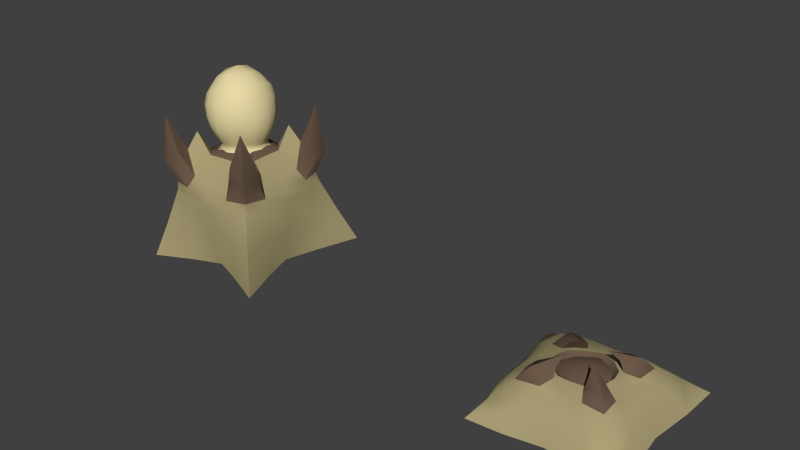 # Source: Murkplode.blend  (saved by Blender 2.76.0; exported with 4.5.12 LTS)
import bpy
from mathutils import Matrix  # noqa: F401  (used for matrix-valued properties, if any)

bpy.ops.wm.read_factory_settings(use_empty=True)
scene = bpy.context.scene
scene.name = 'Scene'

# ---- collections
col_collection_1 = bpy.data.collections.new('Collection 1'); scene.collection.children.link(col_collection_1)

# ---- materials (node trees are filled in below, after node groups)
mat_murkplode_base = bpy.data.materials.new('Murkplode Base')
mat_murkplode_base.alpha_threshold = 0.0
mat_murkplode_base.use_transparent_shadow = False
mat_murkplode_base.diffuse_color = (0.42, 0.3578, 0.1863, 1.0)
mat_murkplode_base.roughness = 0.5
mat_murkplode_base.line_color = (0.0, 0.0, 0.0, 1.0)
mat_murkplode_hull = bpy.data.materials.new('Murkplode Hull')
mat_murkplode_hull.alpha_threshold = 0.0
mat_murkplode_hull.use_transparent_shadow = False
mat_murkplode_hull.diffuse_color = (0.8, 0.6944, 0.3776, 1.0)
mat_murkplode_hull.roughness = 0.5
mat_murkplode_hull.line_color = (0.0, 0.0, 0.0, 1.0)
mat_murkplode_ring = bpy.data.materials.new('Murkplode Ring')
mat_murkplode_ring.alpha_threshold = 0.0
mat_murkplode_ring.use_transparent_shadow = False
mat_murkplode_ring.diffuse_color = (0.1523, 0.1004, 0.06858, 1.0)
mat_murkplode_ring.roughness = 0.5
mat_murkplode_ring.line_color = (0.0, 0.0, 0.0, 1.0)

# ---- node groups
ng_auto_smooth = bpy.data.node_groups.new('Auto Smooth', 'GeometryNodeTree')
_s = ng_auto_smooth.interface.new_socket(name='Geometry', in_out='OUTPUT', socket_type='NodeSocketGeometry')
_s = ng_auto_smooth.interface.new_socket(name='Geometry', in_out='INPUT', socket_type='NodeSocketGeometry')
_s = ng_auto_smooth.interface.new_socket(name='Angle', in_out='INPUT', socket_type='NodeSocketFloat')
_s.subtype = 'ANGLE'
_s.min_value = 0.0
_s.max_value = 3.142
ng_auto_smooth.is_modifier = True
_N = ng_auto_smooth.nodes; _L = ng_auto_smooth.links
n0 = _N.new('NodeGroupOutput'); n0.name = 'Group Output'; n0.location = (480, -100)
n1 = _N.new('NodeGroupInput'); n1.name = 'Group Input'; n1.location = (-420, -300)
n2 = _N.new('NodeGroupInput'); n2.name = 'Group Input.001'; n2.location = (-60, -100)
n3 = _N.new('GeometryNodeSetShadeSmooth'); n3.name = 'Set Shade Smooth'; n3.location = (120, -100)
n3.domain = 'EDGE'
n4 = _N.new('GeometryNodeSetShadeSmooth'); n4.name = 'Set Shade Smooth.001'; n4.location = (300, -100)
n5 = _N.new('GeometryNodeInputMeshEdgeAngle'); n5.name = 'Edge Angle'; n5.location = (-420, -220)
n6 = _N.new('GeometryNodeInputEdgeSmooth'); n6.name = 'Is Edge Smooth'; n6.location = (-60, -160)
n7 = _N.new('GeometryNodeInputShadeSmooth'); n7.name = 'Is Face Smooth'; n7.location = (-240, -340)
n8 = _N.new('FunctionNodeBooleanMath'); n8.name = 'Boolean Math'; n8.location = (-60, -220)
n9 = _N.new('FunctionNodeCompare'); n9.name = 'Compare'; n9.location = (-240, -180)
n9.operation = 'LESS_EQUAL'
_L.new(n5.outputs[0], n9.inputs[0])
_L.new(n4.outputs[0], n0.inputs[0])
_L.new(n1.outputs[1], n9.inputs[1])
_L.new(n9.outputs[0], n8.inputs[0])
_L.new(n7.outputs[0], n8.inputs[1])
_L.new(n2.outputs[0], n3.inputs[0])
_L.new(n6.outputs[0], n3.inputs[1])
_L.new(n3.outputs[0], n4.inputs[0])
_L.new(n8.outputs[0], n3.inputs[2])
n0.is_active_output = True

# ---- material node trees

# ---- world
world_world = bpy.data.worlds.new('World'); scene.world = world_world
world_world.color = (0.05088, 0.05088, 0.05088)
world_world.use_sun_shadow = False
world_world.sun_shadow_jitter_overblur = 0.0
world_world.cycles.sampling_method = 'MANUAL'
world_world.cycles.sample_map_resolution = 256

# ---- meshes
me_cube_001 = bpy.data.meshes.new('Cube.001')
me_cube_001.from_pydata([(0.4098, 0.486, 0.08561), (0.4199, -0.4297, 0.0882), (-0.4189, -0.4552, 0.08734), (-0.5071, 0.4407, 0.07802), (0.1516, 0.1792, 0.2326), (0.1596, -0.1709, 0.2379), (-0.4151, 0.363, 0.1561), (-0.3551, -0.3646, 0.1622), (0.335, -0.3446, 0.1725), (0.3319, 0.3841, 0.1681), (-0.03664, 0.4818, 0.09837), (0.007996, -0.4393, 0.1056), (-0.01526, -0.1974, 0.2507), (-0.02246, 0.2055, 0.2434), (-0.02924, 0.388, 0.1735), (-0.003597, -0.3568, 0.1832), (0.3368, 0.00963, 0.181), (-0.403, -0.0006457, 0.1682), (-0.2364, 0.002184, 0.2481), (0.1824, 0.00492, 0.2497), (-0.01424, 0.01354, -0.08288), (0.487, 0.01845, -0.05916), (-0.4774, -0.005524, 0.09241), (0.4224, 0.01673, 0.102), (0.0814, -0.1744, 0.2442), (0.07636, 0.1842, 0.2366), (0.1784, 0.4206, 0.1685), (0.1864, -0.3769, 0.1769), (0.2219, 0.5166, 0.09536), (0.2417, -0.4586, 0.0994), (-0.3059, 0.4857, 0.09015), (-0.2267, -0.4708, 0.09881), (-0.1136, -0.1767, 0.2393), (-0.1217, 0.1787, 0.2326), (-0.2458, 0.4025, 0.1641), (-0.1935, -0.3859, 0.1751), (-0.5325, -0.01103, -0.06656), (0.4422, 0.2828, 0.09544), (0.02252, -0.4986, -0.05313), (-0.4712, -0.2637, 0.08935), (0.1595, 0.1015, 0.2387), (0.3614, 0.2171, 0.1713), (-0.03584, 0.5486, -0.05992), (0.5492, -0.5628, -0.04605), (-0.5071, -0.5852, -0.03991), (-0.6521, 0.5555, -0.04686), (0.5408, 0.6462, -0.0459), (-0.4451, 0.2052, 0.16), (-0.2151, 0.1009, 0.2347), (-0.5262, 0.2487, 0.08613), (-0.4052, -0.2076, 0.165), (-0.2084, -0.09714, 0.2392), (0.3637, -0.1914, 0.1747), (0.1621, -0.0916, 0.2436), (0.4461, -0.241, 0.09649), (-0.2572, -0.552, -0.05143), (-0.5322, -0.3287, -0.06169), (-0.613, 0.2997, -0.06367), (-0.3728, 0.5599, -0.05814), (0.2852, 0.6215, -0.05442), (0.5263, 0.358, -0.05633), (0.5308, -0.3056, -0.05713), (0.3064, -0.5418, -0.0525), (-0.2034, 0.1717, 0.2263), (-0.1952, -0.1789, 0.231), (-0.0123, -0.2246, 0.2391), (-0.02144, 0.234, 0.2329), (-0.2748, 0.002177, 0.2227), (0.2074, 0.005013, 0.2398), (0.09076, -0.2084, 0.2424), (0.08706, 0.2241, 0.2355), (-0.1165, -0.2109, 0.235), (-0.1311, 0.2143, 0.2279), (0.1899, 0.1093, 0.2383), (-0.2635, 0.1135, 0.2241), (0.1956, -0.1002, 0.2409), (-0.2549, -0.1128, 0.2266), (0.2817, -0.1439, 0.2098), (-0.3667, 0.1637, 0.1897), (0.2761, 0.1588, 0.207), (-0.157, -0.3019, 0.2062), (0.1366, -0.2933, 0.2131), (0.271, 0.006895, 0.2112), (-0.3517, 0.002058, 0.1949), (-0.009638, -0.2909, 0.2118), (-0.1861, 0.311, 0.1947), (0.1333, 0.3238, 0.2017), (-0.02442, 0.3115, 0.2025), (-0.3265, -0.3219, 0.1947), (0.2879, 0.3254, 0.2017), (0.2911, -0.2986, 0.2057), (-0.3646, 0.3202, 0.1887), (-0.3437, -0.1617, 0.1958), (-0.1458, -0.1211, 0.2115), (-0.202, 0.001186, 0.2199), (-0.1523, 0.1238, 0.2066), (-0.01963, -0.1724, 0.2246), (-0.02653, 0.1843, 0.2189), (0.1598, 0.004318, 0.2221), (0.1048, -0.1191, 0.214), (0.1024, 0.1288, 0.2085), (-0.1218, 0.09334, 0.3505), (0.07915, -0.09629, 0.3643), (0.07616, 0.09636, 0.3585), (-0.1145, -0.1004, 0.3553), (0.09781, -0.167, 0.3147), (0.0941, 0.1742, 0.3098), (-0.1259, -0.1702, 0.3076), (-0.14, 0.168, 0.3017), (0.1478, 0.1151, 0.3096), (-0.2005, 0.1119, 0.3034), (0.1526, -0.1112, 0.3144), (-0.1939, -0.1186, 0.3063), (0.225, -0.1612, 0.2911), (-0.2801, 0.1641, 0.2758), (0.2171, 0.1674, 0.2871), (-0.1695, -0.2386, 0.2837), (0.1505, -0.2381, 0.2916), (-0.1901, 0.2333, 0.2778), (0.1463, 0.252, 0.2865), (-0.2556, -0.2544, 0.2854), (0.2257, 0.2526, 0.2915), (0.231, -0.2435, 0.2962), (-0.2776, 0.2368, 0.2813), (-0.2665, -0.1733, 0.2792), (-0.1135, 0.003042, 0.2512), (-0.09706, 0.07342, 0.247), (-0.09249, -0.06654, 0.2488), (-0.02108, -0.08441, 0.2525), (-0.02457, 0.0959, 0.2502), (0.0495, -0.06515, 0.2491), (0.04822, 0.07515, 0.2473), (0.06918, 0.004604, 0.2515), (-0.0228, 0.005838, 0.2635)], [], [(29, 11, 38, 62), (34, 30, 3, 6), (49, 47, 6, 3), (54, 52, 8, 1), (85, 34, 6, 91), (31, 35, 7, 2), (39, 22, 36, 56), (26, 28, 10, 14), (69, 24, 12, 65), (86, 26, 14, 87), (29, 27, 15, 11), (59, 46, 20), (73, 40, 19, 68), (39, 50, 17, 22), (37, 23, 21, 60), (37, 41, 16, 23), (76, 51, 18, 67), (9, 0, 28, 26), (89, 9, 26, 86), (1, 8, 27, 29), (14, 10, 30, 34), (65, 12, 32, 71), (87, 14, 34, 85), (11, 15, 35, 31), (45, 20, 57), (67, 18, 48, 74), (30, 10, 42, 58), (68, 19, 53, 75), (0, 9, 41, 37), (61, 43, 20), (22, 17, 47, 49), (23, 16, 52, 54), (2, 7, 50, 39), (44, 20, 55), (54, 1, 43, 61), (31, 2, 44, 55), (49, 3, 45, 57), (28, 0, 46, 59), (62, 38, 20), (60, 21, 20), (42, 20, 58), (36, 20, 56), (11, 31, 55, 38), (20, 38, 55), (20, 44, 56), (2, 39, 56, 44), (20, 36, 57), (22, 49, 57, 36), (20, 45, 58), (3, 30, 58, 45), (10, 28, 59, 42), (42, 59, 20), (46, 60, 20), (0, 37, 60, 46), (23, 54, 61, 21), (21, 61, 20), (1, 29, 62, 43), (43, 62, 20), (120, 124, 92, 88), (85, 91, 123, 118), (64, 76, 112, 104), (81, 69, 65, 84), (25, 70, 66, 13), (79, 73, 68, 82), (92, 76, 67, 83), (116, 120, 88, 80), (84, 65, 71, 80), (13, 66, 72, 33), (83, 67, 74, 78), (82, 68, 75, 77), (86, 70, 106, 119), (70, 86, 87, 66), (47, 78, 91, 6), (50, 92, 83, 17), (15, 84, 80, 35), (16, 82, 77, 52), (35, 80, 88, 7), (9, 89, 79, 41), (125, 128, 133), (66, 87, 85, 72), (8, 90, 81, 27), (27, 81, 84, 15), (17, 83, 78, 47), (78, 74, 110, 114), (52, 77, 90, 8), (7, 88, 92, 50), (41, 79, 82, 16), (132, 131, 129), (32, 93, 51), (94, 95, 48, 18), (93, 94, 18, 51), (95, 97, 13, 33), (12, 96, 93, 32), (97, 100, 25, 13), (24, 99, 96, 12), (53, 19, 98, 99), (40, 4, 25), (5, 53, 24), (19, 40, 100, 98), (100, 40, 25), (53, 99, 24), (128, 130, 132), (48, 95, 33), (113, 111, 102, 122), (116, 107, 104, 120), (114, 110, 101, 123), (122, 102, 105, 117), (121, 103, 109, 115), (120, 104, 112, 124), (108, 118, 123, 101), (103, 121, 119, 106), (125, 127, 128), (113, 122, 90, 77), (77, 75, 111, 113), (89, 86, 119, 121), (124, 112, 76, 92), (71, 64, 104, 107), (118, 108, 72, 85), (114, 123, 91, 78), (115, 109, 73, 79), (74, 63, 101, 110), (117, 105, 69, 81), (122, 117, 81, 90), (80, 71, 107, 116), (129, 126, 125), (121, 115, 79, 89), (108, 101, 63, 72), (95, 94, 125, 126), (128, 132, 133), (98, 100, 131, 132), (100, 97, 129, 131), (97, 95, 126, 129), (94, 93, 127, 125), (99, 98, 132, 130), (96, 99, 130, 128), (93, 96, 128, 127), (75, 53, 5), (71, 32, 64), (74, 48, 63), (5, 24, 69), (4, 40, 73), (64, 51, 76), (33, 72, 63), (4, 70, 25), (103, 106, 70, 4), (4, 73, 109, 103), (63, 48, 33), (64, 32, 51), (75, 5, 102, 111), (5, 69, 105, 102), (132, 129, 133), (129, 125, 133)])
me_cube_001.polygons.foreach_set('use_smooth', [True] * 152)
me_cube_001.polygons.foreach_set('material_index', [0, 0, 0, 0, 0, 0, 0, 0, 0, 0, 0, 0, 0, 0, 0, 0, 0, 0, 0, 0, 0, 0, 0, 0, 0, 0, 0, 0, 0, 0, 0, 0, 0, 0, 0, 0, 0, 0, 0, 0, 0, 0, 0, 0, 0, 0, 0, 0, 0, 0, 0, 0, 0, 0, 0, 0, 0, 0, 2, 2, 2, 0, 0, 0, 0, 2, 0, 0, 0, 0, 2, 0, 0, 0, 0, 0, 0, 0, 2, 0, 0, 0, 0, 2, 0, 0, 0, 2, 2, 2, 2, 2, 2, 2, 2, 2, 0, 0, 2, 2, 2, 2, 2, 2, 2, 2, 2, 2, 2, 2, 2, 2, 2, 2, 2, 2, 2, 2, 2, 2, 2, 2, 2, 2, 2, 2, 2, 2, 2, 2, 2, 2, 2, 2, 2, 2, 0, 0, 0, 0, 0, 0, 0, 0, 2, 2, 0, 0, 2, 2, 2, 2])
_uv = me_cube_001.uv_layers.new(name='UVMap')
_uv.uv.foreach_set('vector', [0.3697, 0.06774, 0.2768, 0.07173, 0.2821, 0.001166, 0.4033, 0.0001944, 0.1859, 0.4104, 0.1603, 0.4518, 0.08008, 0.4333, 0.1225, 0.3957, 0.06832, 0.357, 0.1091, 0.3372, 0.1225, 0.3957, 0.08008, 0.4333, 0.4566, 0.1549, 0.415, 0.1779, 0.4011, 0.1219, 0.4408, 0.08047, 0.209, 0.3739, 0.1859, 0.4104, 0.1225, 0.3957, 0.143, 0.3774, 0.1829, 0.06764, 0.1999, 0.1098, 0.1399, 0.1203, 0.1076, 0.07963, 0.08487, 0.1543, 0.07885, 0.2556, 0.009572, 0.2504, 0.02342, 0.1185, 0.3497, 0.4138, 0.3701, 0.4591, 0.2667, 0.4528, 0.2693, 0.4049, 0.3096, 0.1771, 0.3064, 0.1897, 0.2706, 0.1827, 0.2715, 0.1718, 0.3307, 0.3757, 0.3497, 0.4138, 0.2693, 0.4049, 0.2706, 0.3733, 0.3697, 0.06774, 0.346, 0.1096, 0.2732, 0.1171, 0.2768, 0.07173, 0.4715, 0.8992, 0.4737, 0.9998, 0.2427, 0.7642, 0.3491, 0.2934, 0.3377, 0.2908, 0.3451, 0.2546, 0.3549, 0.2545, 0.08487, 0.1543, 0.1214, 0.1785, 0.1211, 0.2577, 0.07885, 0.2556, 0.4599, 0.3624, 0.4554, 0.257, 0.5272, 0.2564, 0.5275, 0.3993, 0.4599, 0.3624, 0.4184, 0.335, 0.409, 0.2552, 0.4554, 0.257, 0.1817, 0.215, 0.1999, 0.2208, 0.1909, 0.2574, 0.1741, 0.258, 0.4067, 0.3973, 0.4453, 0.4435, 0.3701, 0.4591, 0.3497, 0.4138, 0.3878, 0.3741, 0.4067, 0.3973, 0.3497, 0.4138, 0.3307, 0.3757, 0.4408, 0.08047, 0.4011, 0.1219, 0.346, 0.1096, 0.3697, 0.06774, 0.2693, 0.4049, 0.2667, 0.4528, 0.1603, 0.4518, 0.1859, 0.4104, 0.2715, 0.1718, 0.2706, 0.1827, 0.2342, 0.1905, 0.2328, 0.1776, 0.2706, 0.3733, 0.2693, 0.4049, 0.1859, 0.4104, 0.209, 0.3739, 0.2768, 0.07173, 0.2732, 0.1171, 0.1999, 0.1098, 0.1829, 0.06764, 0.4737, 0.5311, 0.2427, 0.7642, 0.3724, 0.5388, 0.1741, 0.258, 0.1909, 0.2574, 0.1981, 0.2935, 0.1799, 0.299, 0.1603, 0.4518, 0.2667, 0.4528, 0.2655, 0.524, 0.1251, 0.5153, 0.3549, 0.2545, 0.3451, 0.2546, 0.3371, 0.2193, 0.3494, 0.2158, 0.4453, 0.4435, 0.4067, 0.3973, 0.4184, 0.335, 0.4599, 0.3624, 0.1022, 0.968, 0.001101, 0.9678, 0.2427, 0.7642, 0.07885, 0.2556, 0.1211, 0.2577, 0.1091, 0.3372, 0.06832, 0.357, 0.4554, 0.257, 0.409, 0.2552, 0.415, 0.1779, 0.4566, 0.1549, 0.1076, 0.07963, 0.1399, 0.1203, 0.1214, 0.1785, 0.08487, 0.1543, 0.02329, 0.5535, 0.2427, 0.7642, 0.0289, 0.6522, 0.4566, 0.1549, 0.4408, 0.08047, 0.5064, 0.01131, 0.524, 0.1194, 0.1829, 0.06764, 0.1076, 0.07963, 0.05613, 0.01446, 0.1617, 0.0001934, 0.06832, 0.357, 0.08008, 0.4333, 0.009322, 0.493, 0.0001934, 0.384, 0.3701, 0.4591, 0.4453, 0.4435, 0.5123, 0.5208, 0.4037, 0.5307, 0.01584, 0.8726, 0.0413, 0.763, 0.2427, 0.7642, 0.3615, 0.9856, 0.23, 0.9603, 0.2427, 0.7642, 0.4526, 0.7717, 0.2427, 0.7642, 0.467, 0.6404, 0.2487, 0.561, 0.2427, 0.7642, 0.1246, 0.5515, 0.2768, 0.07173, 0.1829, 0.06764, 0.1617, 0.0001934, 0.2821, 0.001166, 0.2427, 0.7642, 0.0413, 0.763, 0.0289, 0.6522, 0.2427, 0.7642, 0.02329, 0.5535, 0.1246, 0.5515, 0.1076, 0.07963, 0.08487, 0.1543, 0.02342, 0.1185, 0.05613, 0.01446, 0.2427, 0.7642, 0.2487, 0.561, 0.3724, 0.5388, 0.07885, 0.2556, 0.06832, 0.357, 0.0001934, 0.384, 0.009572, 0.2504, 0.2427, 0.7642, 0.4737, 0.5311, 0.467, 0.6404, 0.08008, 0.4333, 0.1603, 0.4518, 0.1251, 0.5153, 0.009322, 0.493, 0.2667, 0.4528, 0.3701, 0.4591, 0.4037, 0.5307, 0.2655, 0.524, 0.4526, 0.7717, 0.4715, 0.8992, 0.2427, 0.7642, 0.4737, 0.9998, 0.3615, 0.9856, 0.2427, 0.7642, 0.4453, 0.4435, 0.4599, 0.3624, 0.5275, 0.3993, 0.5123, 0.5208, 0.4554, 0.257, 0.4566, 0.1549, 0.524, 0.1194, 0.5272, 0.2564, 0.23, 0.9603, 0.1022, 0.968, 0.2427, 0.7642, 0.4408, 0.08047, 0.3697, 0.06774, 0.4033, 0.0001944, 0.5064, 0.01131, 0.0001934, 0.9668, 0.01584, 0.8726, 0.2427, 0.7642, 0.5842, 0.2186, 0.5581, 0.2329, 0.5279, 0.1993, 0.5859, 0.1677, 0.5177, 0.6389, 0.4741, 0.5811, 0.5325, 0.5846, 0.5524, 0.6102, 0.6801, 0.6441, 0.676, 0.6772, 0.6445, 0.6504, 0.6195, 0.619, 0.3268, 0.1438, 0.3096, 0.1771, 0.2715, 0.1718, 0.2717, 0.1447, 0.3074, 0.3223, 0.3118, 0.3371, 0.2713, 0.3417, 0.2707, 0.3304, 0.3834, 0.3125, 0.3491, 0.2934, 0.3549, 0.2545, 0.3812, 0.2547, 0.1469, 0.1965, 0.1817, 0.215, 0.1741, 0.258, 0.1434, 0.2584, 0.6056, 0.2422, 0.5842, 0.2186, 0.5859, 0.1677, 0.6358, 0.2157, 0.2717, 0.1447, 0.2715, 0.1718, 0.2328, 0.1776, 0.2158, 0.1428, 0.2707, 0.3304, 0.2713, 0.3417, 0.23, 0.3356, 0.2333, 0.322, 0.1434, 0.2584, 0.1741, 0.258, 0.1799, 0.299, 0.14, 0.3198, 0.3812, 0.2547, 0.3549, 0.2545, 0.3494, 0.2158, 0.3825, 0.1978, 0.6286, 0.4103, 0.5806, 0.4059, 0.5603, 0.3737, 0.5983, 0.3782, 0.3118, 0.3371, 0.3307, 0.3757, 0.2706, 0.3733, 0.2713, 0.3417, 0.1091, 0.3372, 0.14, 0.3198, 0.143, 0.3774, 0.1225, 0.3957, 0.1214, 0.1785, 0.1469, 0.1965, 0.1434, 0.2584, 0.1211, 0.2577, 0.2732, 0.1171, 0.2717, 0.1447, 0.2158, 0.1428, 0.1999, 0.1098, 0.409, 0.2552, 0.3812, 0.2547, 0.3825, 0.1978, 0.415, 0.1779, 0.1999, 0.1098, 0.2158, 0.1428, 0.1536, 0.1382, 0.1399, 0.1203, 0.4067, 0.3973, 0.3878, 0.3741, 0.3834, 0.3125, 0.4184, 0.335, 0.5895, 0.06059, 0.6375, 0.06173, 0.6131, 0.08533, 0.2713, 0.3417, 0.2706, 0.3733, 0.209, 0.3739, 0.23, 0.3356, 0.4011, 0.1219, 0.3832, 0.1412, 0.3268, 0.1438, 0.346, 0.1096, 0.346, 0.1096, 0.3268, 0.1438, 0.2717, 0.1447, 0.2732, 0.1171, 0.1211, 0.2577, 0.1434, 0.2584, 0.14, 0.3198, 0.1091, 0.3372, 0.5139, 0.5311, 0.5623, 0.5374, 0.5875, 0.5703, 0.5492, 0.5634, 0.415, 0.1779, 0.3825, 0.1978, 0.3832, 0.1412, 0.4011, 0.1219, 0.1399, 0.1203, 0.1536, 0.1382, 0.1469, 0.1965, 0.1214, 0.1785, 0.4184, 0.335, 0.3834, 0.3125, 0.3812, 0.2547, 0.409, 0.2552, 0.6377, 0.1095, 0.6135, 0.1227, 0.5887, 0.1089, 0.639, 0.004923, 0.6137, 0.01566, 0.5897, 0.0001934, 0.563, 0.03354, 0.5436, 0.08272, 0.5279, 0.05891, 0.5495, 0.02024, 0.6137, 0.01566, 0.563, 0.03354, 0.5495, 0.02024, 0.5897, 0.0001934, 0.5436, 0.08272, 0.5619, 0.1348, 0.5536, 0.1457, 0.5332, 0.1071, 0.6763, 0.0266, 0.6641, 0.03589, 0.6137, 0.01566, 0.639, 0.004923, 0.5619, 0.1348, 0.6136, 0.1543, 0.5909, 0.1673, 0.5536, 0.1457, 0.6972, 0.06403, 0.683, 0.08639, 0.6641, 0.03589, 0.6763, 0.0266, 0.6962, 0.1106, 0.6747, 0.1469, 0.6643, 0.1362, 0.683, 0.08639, 0.5571, 0.6881, 0.5364, 0.6681, 0.5493, 0.6435, 0.6647, 0.1854, 0.642, 0.1677, 0.687, 0.1677, 0.6747, 0.1469, 0.6374, 0.1673, 0.6136, 0.1543, 0.6643, 0.1362, 0.6136, 0.1543, 0.6374, 0.1673, 0.5909, 0.1673, 0.6962, 0.1106, 0.683, 0.08639, 0.6972, 0.06403, 0.6375, 0.06173, 0.6513, 0.08574, 0.6377, 0.1095, 0.5279, 0.05891, 0.5436, 0.08272, 0.5332, 0.1071, 0.5957, 0.4837, 0.5595, 0.4812, 0.5279, 0.4603, 0.614, 0.461, 0.6056, 0.2422, 0.6008, 0.2756, 0.58, 0.3042, 0.5842, 0.2186, 0.5492, 0.5634, 0.5875, 0.5703, 0.6191, 0.5916, 0.5325, 0.5846, 0.614, 0.461, 0.5279, 0.4603, 0.5596, 0.4408, 0.596, 0.4391, 0.6158, 0.3558, 0.5279, 0.3523, 0.5598, 0.3337, 0.5956, 0.3325, 0.5842, 0.2186, 0.58, 0.3042, 0.5599, 0.2703, 0.5581, 0.2329, 0.5865, 0.6095, 0.5524, 0.6102, 0.5325, 0.5846, 0.6191, 0.5916, 0.5279, 0.3523, 0.6158, 0.3558, 0.5983, 0.3782, 0.5603, 0.3737, 0.5895, 0.06059, 0.6136, 0.04739, 0.6375, 0.06173, 0.5957, 0.4837, 0.614, 0.461, 0.66, 0.462, 0.6222, 0.5137, 0.6222, 0.5137, 0.5789, 0.5127, 0.5595, 0.4812, 0.5957, 0.4837, 0.6657, 0.3583, 0.6286, 0.4103, 0.5983, 0.3782, 0.6158, 0.3558, 0.5581, 0.2329, 0.5599, 0.2703, 0.5279, 0.2434, 0.5279, 0.1993, 0.6903, 0.6141, 0.6801, 0.6441, 0.6195, 0.619, 0.6553, 0.6141, 0.5524, 0.6102, 0.5865, 0.6095, 0.5654, 0.6389, 0.5177, 0.6389, 0.5492, 0.5634, 0.5325, 0.5846, 0.4741, 0.5811, 0.5139, 0.5311, 0.5956, 0.3325, 0.5598, 0.3337, 0.5799, 0.3046, 0.6238, 0.3046, 0.6195, 0.5486, 0.6517, 0.5488, 0.6626, 0.6137, 0.6389, 0.5842, 0.596, 0.4391, 0.5596, 0.4408, 0.5791, 0.4107, 0.6221, 0.4107, 0.614, 0.461, 0.596, 0.4391, 0.6221, 0.4107, 0.66, 0.462, 0.6358, 0.2157, 0.6316, 0.2587, 0.6008, 0.2756, 0.6056, 0.2422, 0.5887, 0.1089, 0.5752, 0.08373, 0.5895, 0.06059, 0.6158, 0.3558, 0.5956, 0.3325, 0.6238, 0.3046, 0.6657, 0.3583, 0.6747, 0.5789, 0.6626, 0.6137, 0.6517, 0.5488, 0.6836, 0.5448, 0.5436, 0.08272, 0.563, 0.03354, 0.5895, 0.06059, 0.5752, 0.08373, 0.6375, 0.06173, 0.6377, 0.1095, 0.6131, 0.08533, 0.6643, 0.1362, 0.6136, 0.1543, 0.6135, 0.1227, 0.6377, 0.1095, 0.6136, 0.1543, 0.5619, 0.1348, 0.5887, 0.1089, 0.6135, 0.1227, 0.5619, 0.1348, 0.5436, 0.08272, 0.5752, 0.08373, 0.5887, 0.1089, 0.563, 0.03354, 0.6137, 0.01566, 0.6136, 0.04739, 0.5895, 0.06059, 0.683, 0.08639, 0.6643, 0.1362, 0.6377, 0.1095, 0.6513, 0.08574, 0.6641, 0.03589, 0.683, 0.08639, 0.6513, 0.08574, 0.6375, 0.06173, 0.6137, 0.01566, 0.6641, 0.03589, 0.6375, 0.06173, 0.6136, 0.04739, 0.6362, 0.1816, 0.642, 0.1677, 0.6647, 0.1854, 0.6903, 0.6141, 0.7019, 0.6228, 0.6801, 0.6441, 0.6195, 0.5486, 0.6304, 0.5311, 0.6517, 0.5488, 0.6647, 0.1854, 0.687, 0.1677, 0.693, 0.1819, 0.5364, 0.6681, 0.5571, 0.6881, 0.5463, 0.6958, 0.6801, 0.6441, 0.6962, 0.6705, 0.676, 0.6772, 0.6777, 0.5311, 0.6836, 0.5448, 0.6517, 0.5488, 0.5364, 0.6681, 0.5322, 0.6393, 0.5493, 0.6435, 0.4741, 0.6895, 0.5015, 0.6605, 0.5322, 0.6393, 0.5364, 0.6681, 0.5364, 0.6681, 0.5463, 0.6958, 0.5115, 0.6958, 0.4741, 0.6895, 0.6517, 0.5488, 0.6304, 0.5311, 0.6777, 0.5311, 0.6801, 0.6441, 0.7019, 0.6228, 0.6962, 0.6705, 0.6362, 0.1816, 0.6647, 0.1854, 0.6663, 0.2508, 0.6473, 0.2163, 0.6647, 0.1854, 0.693, 0.1819, 0.6836, 0.2161, 0.6663, 0.2508, 0.6377, 0.1095, 0.5887, 0.1089, 0.6131, 0.08533, 0.5887, 0.1089, 0.5895, 0.06059, 0.6131, 0.08533])
me_cube_001.materials.append(mat_murkplode_base)
me_cube_001.materials.append(mat_murkplode_hull)
me_cube_001.materials.append(mat_murkplode_ring)
me_cube_001.use_remesh_preserve_volume = False
me_cube_001.use_remesh_preserve_attributes = False
me_cube_001.use_mirror_vertex_groups = False
me_cube_001.update()
me_cube_002 = bpy.data.meshes.new('Cube.002')
me_cube_002.from_pydata([(-0.1617, -0.1373, -0.1145), (-0.2053, 0.0008988, -0.1064), (-0.1687, 0.1402, -0.1122), (-0.1525, -0.1238, -0.01297), (-0.01949, -0.1768, -0.08165), (-0.02523, 0.1874, -0.07535), (0.1639, 0.002797, -0.0659), (0.1191, -0.1339, -0.09522), (0.1181, 0.1425, -0.0912), (-0.1801, -0.1505, 0.05041), (-0.2079, -0.0008047, -0.0202), (-0.1613, 0.1245, -0.01854), (-0.2076, -0.1855, 0.1665), (-0.02445, -0.1824, -0.01336), (-0.03377, 0.1899, -0.02294), (0.1685, 0.005504, -0.008854), (0.1055, -0.1251, -0.003297), (0.1038, 0.1396, -0.01311), (-0.2565, -0.004208, 0.0345), (-0.1977, 0.1497, 0.04232), (-0.1926, -0.1792, 0.3334), (-0.02577, -0.2224, 0.05607), (-0.04088, 0.2314, 0.04819), (0.207, 0.008857, 0.06757), (0.1275, -0.1493, 0.06765), (0.1236, 0.1704, 0.06035), (-0.3098, -0.01517, 0.1674), (-0.2367, 0.172, 0.1745), (-0.02277, -0.2602, 0.1911), (-0.05423, 0.2723, 0.1953), (0.2251, 0.01839, 0.2216), (0.1482, -0.1701, 0.1976), (0.1362, 0.2063, 0.1965), (-0.2406, -0.02091, 0.3864), (-0.2188, 0.1453, 0.3474), (-0.05252, 0.009234, 0.5305), (-0.02647, -0.1934, 0.403), (-0.06642, 0.202, 0.4084), (0.1393, 0.03077, 0.4272), (0.1265, -0.1475, 0.3695), (0.1017, 0.1962, 0.3693), (-0.1821, 0.06791, -0.09915), (-0.1793, -0.06625, -0.09939), (0.09956, -0.116, -0.05591), (-0.09071, -0.1542, -0.08631), (-0.09837, 0.1621, -0.08461), (-0.1867, 0.00056, -0.07013), (-0.02147, -0.1629, -0.0584), (-0.1414, -0.1161, -0.0695), (0.04874, -0.1519, -0.07884), (0.04737, 0.1665, -0.07798), (0.1383, -0.06644, -0.06841), (0.138, 0.07235, -0.06621), (0.09877, -0.1169, -0.0299), (-0.192, -3.321e-05, -0.0425), (-0.03065, 0.1768, -0.04394), (-0.1495, 0.1173, -0.0417), (0.1502, 0.003693, -0.04826), (0.0992, 0.1266, -0.05641), (-0.1474, 0.1189, -0.06903), (-0.02753, 0.1726, -0.05837), (-0.1964, 0.06575, -0.01985), (-0.1919, -0.06689, -0.01605), (-0.2296, -0.001998, 0.003003), (-0.09539, -0.1662, -0.01434), (-0.1053, 0.1692, -0.02076), (-0.1654, -0.1357, 0.01521), (0.1155, -0.1364, 0.02793), (-0.02542, -0.2008, 0.01675), (0.04627, -0.1655, -0.007429), (0.04003, 0.178, -0.01886), (0.1499, -0.06767, -0.005), (0.1502, 0.07997, -0.01028), (0.1552, 0.00453, -0.03186), (-0.1428, -0.1158, -0.03917), (-0.02314, -0.1684, -0.0375), (0.09792, 0.1293, -0.0366), (-0.2437, 0.07842, 0.03476), (-0.2311, -0.08354, 0.04324), (0.14, -0.1622, 0.1219), (-0.1116, -0.203, 0.05241), (-0.1278, 0.2043, 0.0472), (-0.02482, -0.2451, 0.1108), (0.1335, 0.1898, 0.1173), (-0.04651, 0.257, 0.1073), (0.05789, -0.1986, 0.06265), (0.04796, 0.2174, 0.05268), (0.1834, -0.08139, 0.06855), (0.1813, 0.09958, 0.06578), (0.1867, 0.006826, 0.02281), (0.1129, 0.1535, 0.01845), (-0.1778, 0.1358, 0.007277), (-0.03697, 0.2083, 0.007091), (-0.2951, 0.08779, 0.1687), (-0.2717, -0.1102, 0.1653), (0.1978, 0.02576, 0.3263), (-0.1258, -0.2429, 0.1788), (-0.1552, 0.2354, 0.1869), (0.1439, -0.1654, 0.2906), (-0.2365, 0.1644, 0.272), (-0.2985, -0.02135, 0.2796), (0.07325, -0.2281, 0.1934), (0.05175, 0.261, 0.1947), (0.2053, -0.0895, 0.2132), (0.1954, 0.1238, 0.2107), (-0.1955, -0.1682, 0.09793), (-0.2872, -0.008465, 0.08453), (0.2238, 0.01242, 0.1325), (-0.2197, 0.1641, 0.09487), (-0.2378, 0.07911, 0.3747), (-0.2191, -0.1171, 0.3645), (-0.1536, -0.01003, 0.4869), (-0.126, -0.1953, 0.374), (-0.1582, 0.1731, 0.3816), (-0.03747, -0.1026, 0.5007), (-0.06405, 0.1177, 0.5028), (0.05174, 0.02607, 0.4963), (0.06707, -0.1717, 0.3947), (0.03367, 0.2105, 0.3992), (0.1404, -0.07768, 0.4095), (0.1217, 0.1329, 0.4045), (-0.2074, -0.1917, 0.2559), (-0.0221, -0.2482, 0.297), (-0.06203, 0.2559, 0.3055), (0.1241, 0.209, 0.2915), (0.1341, 0.06984, -0.04965), (0.1338, -0.06159, -0.04925), (-0.172, -0.06116, -0.06842), (-0.08654, -0.1486, -0.06224), (-0.08922, -0.1538, -0.03898), (0.1385, -0.06292, -0.02954), (-0.181, 0.06214, -0.04186), (-0.09737, 0.158, -0.04282), (-0.1748, 0.06248, -0.0684), (0.04037, 0.1599, -0.05655), (-0.09373, 0.1546, -0.06204), (0.04317, -0.1477, -0.05534), (-0.1155, 0.1851, 0.007986), (0.1651, 0.08894, 0.02173), (-0.21, -0.07408, 0.009819), (0.05135, -0.1809, 0.02339), (0.03849, 0.1653, -0.04069), (0.04296, -0.1534, -0.03289), (-0.178, -0.062, -0.04039), (0.139, 0.0731, -0.03337), (0.1946, 0.1118, 0.1272), (-0.2542, -0.09606, 0.09131), (0.06596, -0.2167, 0.1162), (0.05204, 0.2428, 0.1102), (-0.2175, 0.07149, 0.003149), (0.1654, -0.07416, 0.02625), (-0.1031, -0.1829, 0.0149), (0.04344, 0.1954, 0.01171), (0.04371, 0.2527, 0.3007), (-0.1268, -0.2383, 0.2776), (0.1872, -0.08463, 0.3142), (-0.2863, 0.08351, 0.2772), (-0.1421, 0.2246, 0.1037), (-0.2734, 0.0851, 0.08559), (0.1999, -0.0876, 0.1291), (-0.1199, -0.2253, 0.1039), (-0.1601, 0.09388, 0.4638), (-0.1383, -0.1143, 0.4595), (0.06223, -0.08643, 0.4688), (0.03875, 0.133, 0.4682), (0.07426, -0.2175, 0.294), (-0.2643, -0.1191, 0.2657), (0.1721, 0.1313, 0.3098), (-0.1606, 0.2199, 0.2894)], [], [(125, 57, 6, 52), (126, 43, 7, 51), (74, 48, 128, 129), (128, 48, 0, 44), (56, 132, 135, 59), (57, 125, 144, 73), (131, 54, 10, 61), (132, 56, 11, 65), (74, 143, 127, 48), (53, 43, 126, 130), (47, 136, 142, 75), (136, 47, 4, 49), (137, 91, 19, 81), (138, 89, 15, 72), (139, 66, 9, 78), (140, 68, 13, 69), (141, 55, 14, 70), (55, 141, 134, 60), (143, 74, 3, 62), (59, 133, 131, 56), (145, 107, 23, 88), (146, 105, 12, 94), (147, 82, 21, 85), (148, 84, 29, 102), (149, 63, 18, 77), (150, 67, 16, 71), (151, 66, 3, 64), (152, 92, 22, 86), (153, 123, 37, 118), (154, 121, 12, 96), (155, 98, 31, 103), (156, 100, 33, 109), (157, 108, 27, 97), (158, 106, 26, 93), (159, 79, 24, 87), (160, 105, 9, 80), (161, 113, 34, 109), (162, 111, 33, 110), (163, 116, 35, 114), (164, 118, 37, 115), (165, 122, 28, 101), (166, 121, 20, 110), (167, 95, 30, 104), (168, 99, 34, 113), (58, 125, 52, 8), (57, 126, 51, 6), (76, 144, 125, 58), (75, 129, 128, 47), (1, 42, 127, 46), (42, 0, 48, 127), (47, 128, 44, 4), (60, 135, 132, 55), (13, 64, 129, 75), (64, 3, 74, 129), (15, 71, 130, 73), (71, 16, 53, 130), (56, 131, 61, 11), (127, 143, 54, 46), (55, 132, 65, 14), (53, 142, 136, 43), (2, 41, 133, 59), (41, 1, 46, 133), (73, 130, 126, 57), (8, 50, 134, 58), (50, 5, 60, 134), (5, 45, 135, 60), (45, 2, 59, 135), (43, 136, 49, 7), (134, 141, 76, 58), (92, 137, 81, 22), (14, 65, 137, 92), (65, 11, 91, 137), (90, 138, 72, 17), (25, 88, 138, 90), (88, 23, 89, 138), (63, 139, 78, 18), (10, 62, 139, 63), (62, 3, 66, 139), (67, 140, 69, 16), (24, 85, 140, 67), (85, 21, 68, 140), (76, 141, 70, 17), (16, 69, 142, 53), (69, 13, 75, 142), (54, 143, 62, 10), (17, 72, 144, 76), (72, 15, 73, 144), (83, 145, 88, 25), (32, 104, 145, 83), (104, 30, 107, 145), (106, 146, 94, 26), (18, 78, 146, 106), (78, 9, 105, 146), (79, 147, 85, 24), (31, 101, 147, 79), (101, 28, 82, 147), (83, 148, 102, 32), (25, 86, 148, 83), (86, 22, 84, 148), (91, 149, 77, 19), (11, 61, 149, 91), (61, 10, 63, 149), (89, 150, 71, 15), (23, 87, 150, 89), (87, 24, 67, 150), (68, 151, 64, 13), (21, 80, 151, 68), (80, 9, 66, 151), (90, 152, 86, 25), (17, 70, 152, 90), (70, 14, 92, 152), (124, 153, 118, 40), (32, 102, 153, 124), (102, 29, 123, 153), (122, 154, 96, 28), (36, 112, 154, 122), (112, 20, 121, 154), (95, 155, 103, 30), (38, 119, 155, 95), (119, 39, 98, 155), (99, 156, 109, 34), (27, 93, 156, 99), (93, 26, 100, 156), (84, 157, 97, 29), (22, 81, 157, 84), (81, 19, 108, 157), (108, 158, 93, 27), (19, 77, 158, 108), (77, 18, 106, 158), (107, 159, 87, 23), (30, 103, 159, 107), (103, 31, 79, 159), (82, 160, 80, 21), (28, 96, 160, 82), (96, 12, 105, 160), (111, 161, 109, 33), (35, 115, 161, 111), (115, 37, 113, 161), (112, 162, 110, 20), (36, 114, 162, 112), (114, 35, 111, 162), (117, 163, 114, 36), (39, 119, 163, 117), (119, 38, 116, 163), (116, 164, 115, 35), (38, 120, 164, 116), (120, 40, 118, 164), (98, 165, 101, 31), (39, 117, 165, 98), (117, 36, 122, 165), (100, 166, 110, 33), (26, 94, 166, 100), (94, 12, 121, 166), (124, 167, 104, 32), (40, 120, 167, 124), (120, 38, 95, 167), (123, 168, 113, 37), (29, 97, 168, 123), (97, 27, 99, 168), (46, 54, 131, 133), (41, 2, 45, 5, 50, 8, 52, 6, 51, 7, 49, 4, 44, 0, 42, 1)])
me_cube_002.polygons.foreach_set('use_smooth', [True] * 161)
me_cube_002.polygons.foreach_set('material_index', [1, 1, 1, 1, 1, 1, 1, 1, 1, 1, 1, 1, 1, 1, 1, 1, 1, 1, 1, 1, 1, 1, 1, 1, 1, 1, 1, 1, 1, 1, 1, 1, 1, 1, 1, 1, 1, 1, 1, 1, 1, 1, 1, 1, 1, 1, 1, 1, 1, 1, 1, 1, 1, 1, 1, 1, 1, 1, 1, 1, 1, 1, 1, 1, 1, 1, 1, 1, 1, 1, 1, 1, 1, 1, 1, 1, 1, 1, 1, 1, 1, 1, 1, 1, 1, 1, 1, 1, 1, 1, 1, 1, 1, 1, 1, 1, 1, 1, 1, 1, 1, 1, 1, 1, 1, 1, 1, 1, 1, 1, 1, 1, 1, 1, 1, 1, 1, 1, 1, 1, 1, 1, 1, 1, 1, 1, 1, 1, 1, 1, 1, 1, 1, 1, 1, 1, 1, 1, 1, 1, 1, 1, 1, 1, 1, 1, 1, 1, 1, 1, 1, 1, 1, 1, 1, 1, 1, 1, 1, 1, 1])
_uv = me_cube_002.uv_layers.new(name='UVMap')
_uv.uv.foreach_set('vector', [0.6317, 0.1664, 0.5806, 0.1783, 0.5774, 0.1622, 0.629, 0.1547, 0.5289, 0.1849, 0.4802, 0.1807, 0.4816, 0.1464, 0.5259, 0.1706, 0.2789, 0.1542, 0.2891, 0.133, 0.3325, 0.1559, 0.3267, 0.1732, 0.3325, 0.1559, 0.2891, 0.133, 0.3053, 0.09754, 0.3364, 0.1391, 0.8673, 0.0444, 0.8298, 0.07545, 0.8199, 0.06407, 0.8537, 0.03116, 0.5806, 0.1783, 0.6317, 0.1664, 0.6359, 0.1785, 0.5833, 0.1912, 0.155, 0.07521, 0.1926, 0.1048, 0.1806, 0.1216, 0.1428, 0.09017, 0.8298, 0.07545, 0.8673, 0.0444, 0.8824, 0.05607, 0.8429, 0.09013, 0.2789, 0.1542, 0.2338, 0.1317, 0.245, 0.1133, 0.2891, 0.133, 0.4793, 0.2004, 0.4802, 0.1807, 0.5289, 0.1849, 0.5306, 0.1996, 0.3815, 0.1711, 0.4315, 0.1803, 0.4286, 0.197, 0.3774, 0.1872, 0.4315, 0.1803, 0.3815, 0.1711, 0.3868, 0.1515, 0.4354, 0.164, 0.8597, 0.109, 0.901, 0.06994, 0.9251, 0.08833, 0.8813, 0.1331, 0.6506, 0.2221, 0.5927, 0.2365, 0.5874, 0.2108, 0.6423, 0.1971, 0.2108, 0.1709, 0.2594, 0.197, 0.248, 0.2238, 0.1968, 0.1958, 0.4228, 0.2429, 0.367, 0.2328, 0.3726, 0.2077, 0.4258, 0.2178, 0.7359, 0.1344, 0.784, 0.1055, 0.7955, 0.1212, 0.7463, 0.1509, 0.784, 0.1055, 0.7359, 0.1344, 0.7281, 0.1242, 0.7759, 0.09647, 0.2338, 0.1317, 0.2789, 0.1542, 0.2695, 0.1745, 0.2227, 0.1505, 0.1351, 0.03, 0.1667, 0.0594, 0.155, 0.07521, 0.1241, 0.04398, 0.6755, 0.2945, 0.6096, 0.3125, 0.5997, 0.2693, 0.6611, 0.2538, 0.1798, 0.2286, 0.2348, 0.2577, 0.2184, 0.3033, 0.1583, 0.2752, 0.4171, 0.312, 0.3546, 0.3028, 0.361, 0.2635, 0.4198, 0.2732, 0.7971, 0.2409, 0.8557, 0.2074, 0.8922, 0.2574, 0.8263, 0.2929, 0.1283, 0.1066, 0.1673, 0.1401, 0.1509, 0.1631, 0.1097, 0.1271, 0.5347, 0.2451, 0.4783, 0.247, 0.4788, 0.2218, 0.5324, 0.2198, 0.312, 0.2175, 0.2594, 0.197, 0.2695, 0.1745, 0.3199, 0.1934, 0.7594, 0.1738, 0.8107, 0.1431, 0.8299, 0.171, 0.7757, 0.2031, 0.3085, 0.8396, 0.2331, 0.8254, 0.2507, 0.7551, 0.3032, 0.7709, 0.239, 0.4629, 0.1684, 0.4795, 0.1136, 0.4155, 0.2144, 0.3754, 0.4562, 0.6112, 0.4398, 0.5401, 0.5074, 0.4809, 0.5493, 0.5846, 0.09253, 0.6802, 0.09778, 0.6053, 0.1729, 0.6218, 0.162, 0.6768, 0.9102, 0.1652, 0.9574, 0.1147, 1.0, 0.1541, 0.9501, 0.2086, 0.08422, 0.1553, 0.1294, 0.1947, 0.09897, 0.2418, 0.04634, 0.1969, 0.5425, 0.3187, 0.4787, 0.3165, 0.4782, 0.2775, 0.538, 0.2769, 0.2929, 0.2837, 0.2348, 0.2577, 0.248, 0.2238, 0.3032, 0.2467, 0.2221, 0.6851, 0.1984, 0.7382, 0.1577, 0.7205, 0.162, 0.6768, 0.2461, 0.5923, 0.2359, 0.6395, 0.1729, 0.6218, 0.1869, 0.5665, 0.337, 0.6184, 0.3216, 0.6689, 0.2778, 0.655, 0.2906, 0.6102, 0.31, 0.7183, 0.3032, 0.7709, 0.2507, 0.7551, 0.2671, 0.6976, 0.388, 0.4964, 0.317, 0.4718, 0.3271, 0.3754, 0.4298, 0.4114, 0.1229, 0.5338, 0.1684, 0.4795, 0.2018, 0.5241, 0.1869, 0.5665, 0.4216, 0.7707, 0.4493, 0.6941, 0.5501, 0.7064, 0.5082, 0.8215, 0.1631, 0.795, 0.1103, 0.7476, 0.1577, 0.7205, 0.1984, 0.7382, 0.6787, 0.1444, 0.6317, 0.1664, 0.629, 0.1547, 0.6654, 0.1151, 0.5806, 0.1783, 0.5289, 0.1849, 0.5259, 0.1706, 0.5774, 0.1622, 0.6861, 0.1581, 0.6359, 0.1785, 0.6317, 0.1664, 0.6787, 0.1444, 0.3774, 0.1872, 0.3267, 0.1732, 0.3325, 0.1559, 0.3815, 0.1711, 0.221, 0.06263, 0.2567, 0.09469, 0.245, 0.1133, 0.2047, 0.08722, 0.2567, 0.09469, 0.3053, 0.09754, 0.2891, 0.133, 0.245, 0.1133, 0.3815, 0.1711, 0.3325, 0.1559, 0.3364, 0.1391, 0.3868, 0.1515, 0.7759, 0.09647, 0.8199, 0.06407, 0.8298, 0.07545, 0.784, 0.1055, 0.3726, 0.2077, 0.3199, 0.1934, 0.3267, 0.1732, 0.3774, 0.1872, 0.3199, 0.1934, 0.2695, 0.1745, 0.2789, 0.1542, 0.3267, 0.1732, 0.5874, 0.2108, 0.5324, 0.2198, 0.5306, 0.1996, 0.5833, 0.1912, 0.5324, 0.2198, 0.4788, 0.2218, 0.4793, 0.2004, 0.5306, 0.1996, 0.1241, 0.04398, 0.155, 0.07521, 0.1428, 0.09017, 0.1112, 0.05589, 0.245, 0.1133, 0.2338, 0.1317, 0.1926, 0.1048, 0.2047, 0.08722, 0.784, 0.1055, 0.8298, 0.07545, 0.8429, 0.09013, 0.7955, 0.1212, 0.4793, 0.2004, 0.4286, 0.197, 0.4315, 0.1803, 0.4802, 0.1807, 0.1524, 2.311e-07, 0.1788, 0.04134, 0.1667, 0.0594, 0.1351, 0.03, 0.1788, 0.04134, 0.221, 0.06263, 0.2047, 0.08722, 0.1667, 0.0594, 0.5833, 0.1912, 0.5306, 0.1996, 0.5289, 0.1849, 0.5806, 0.1783, 0.6654, 0.1151, 0.718, 0.1101, 0.7281, 0.1242, 0.6787, 0.1444, 0.718, 0.1101, 0.7654, 0.083, 0.7759, 0.09647, 0.7281, 0.1242, 0.7654, 0.083, 0.8107, 0.04949, 0.8199, 0.06407, 0.7759, 0.09647, 0.8107, 0.04949, 0.8343, 0.0, 0.8537, 0.03116, 0.8199, 0.06407, 0.4802, 0.1807, 0.4315, 0.1803, 0.4354, 0.164, 0.4816, 0.1464, 0.7281, 0.1242, 0.7359, 0.1344, 0.6861, 0.1581, 0.6787, 0.1444, 0.8107, 0.1431, 0.8597, 0.109, 0.8813, 0.1331, 0.8299, 0.171, 0.7955, 0.1212, 0.8429, 0.09013, 0.8597, 0.109, 0.8107, 0.1431, 0.8429, 0.09013, 0.8824, 0.05607, 0.901, 0.06994, 0.8597, 0.109, 0.7061, 0.2006, 0.6506, 0.2221, 0.6423, 0.1971, 0.6951, 0.1764, 0.7197, 0.2309, 0.6611, 0.2538, 0.6506, 0.2221, 0.7061, 0.2006, 0.6611, 0.2538, 0.5997, 0.2693, 0.5927, 0.2365, 0.6506, 0.2221, 0.1673, 0.1401, 0.2108, 0.1709, 0.1968, 0.1958, 0.1509, 0.1631, 0.1806, 0.1216, 0.2227, 0.1505, 0.2108, 0.1709, 0.1673, 0.1401, 0.2227, 0.1505, 0.2695, 0.1745, 0.2594, 0.197, 0.2108, 0.1709, 0.4783, 0.247, 0.4228, 0.2429, 0.4258, 0.2178, 0.4788, 0.2218, 0.4782, 0.2775, 0.4198, 0.2732, 0.4228, 0.2429, 0.4783, 0.247, 0.4198, 0.2732, 0.361, 0.2635, 0.367, 0.2328, 0.4228, 0.2429, 0.6861, 0.1581, 0.7359, 0.1344, 0.7463, 0.1509, 0.6951, 0.1764, 0.4788, 0.2218, 0.4258, 0.2178, 0.4286, 0.197, 0.4793, 0.2004, 0.4258, 0.2178, 0.3726, 0.2077, 0.3774, 0.1872, 0.4286, 0.197, 0.1926, 0.1048, 0.2338, 0.1317, 0.2227, 0.1505, 0.1806, 0.1216, 0.6951, 0.1764, 0.6423, 0.1971, 0.6359, 0.1785, 0.6861, 0.1581, 0.6423, 0.1971, 0.5874, 0.2108, 0.5833, 0.1912, 0.6359, 0.1785, 0.7373, 0.2691, 0.6755, 0.2945, 0.6611, 0.2538, 0.7197, 0.2309, 0.7611, 0.3194, 0.6962, 0.3478, 0.6755, 0.2945, 0.7373, 0.2691, 0.6962, 0.3478, 0.6241, 0.3707, 0.6096, 0.3125, 0.6755, 0.2945, 0.1294, 0.1947, 0.1798, 0.2286, 0.1583, 0.2752, 0.09897, 0.2418, 0.1509, 0.1631, 0.1968, 0.1958, 0.1798, 0.2286, 0.1294, 0.1947, 0.1968, 0.1958, 0.248, 0.2238, 0.2348, 0.2577, 0.1798, 0.2286, 0.4787, 0.3165, 0.4171, 0.312, 0.4198, 0.2732, 0.4782, 0.2775, 0.4798, 0.3685, 0.4153, 0.3648, 0.4171, 0.312, 0.4787, 0.3165, 0.4153, 0.3648, 0.347, 0.357, 0.3546, 0.3028, 0.4171, 0.312, 0.7373, 0.2691, 0.7971, 0.2409, 0.8263, 0.2929, 0.7611, 0.3194, 0.7197, 0.2309, 0.7757, 0.2031, 0.7971, 0.2409, 0.7373, 0.2691, 0.7757, 0.2031, 0.8299, 0.171, 0.8557, 0.2074, 0.7971, 0.2409, 0.09455, 0.06922, 0.1283, 0.1066, 0.1097, 0.1271, 0.07228, 0.08613, 0.1112, 0.05589, 0.1428, 0.09017, 0.1283, 0.1066, 0.09455, 0.06922, 0.1428, 0.09017, 0.1806, 0.1216, 0.1673, 0.1401, 0.1283, 0.1066, 0.5927, 0.2365, 0.5347, 0.2451, 0.5324, 0.2198, 0.5874, 0.2108, 0.5997, 0.2693, 0.538, 0.2769, 0.5347, 0.2451, 0.5927, 0.2365, 0.538, 0.2769, 0.4782, 0.2775, 0.4783, 0.247, 0.5347, 0.2451, 0.367, 0.2328, 0.312, 0.2175, 0.3199, 0.1934, 0.3726, 0.2077, 0.361, 0.2635, 0.3032, 0.2467, 0.312, 0.2175, 0.367, 0.2328, 0.3032, 0.2467, 0.248, 0.2238, 0.2594, 0.197, 0.312, 0.2175, 0.7061, 0.2006, 0.7594, 0.1738, 0.7757, 0.2031, 0.7197, 0.2309, 0.6951, 0.1764, 0.7463, 0.1509, 0.7594, 0.1738, 0.7061, 0.2006, 0.7463, 0.1509, 0.7955, 0.1212, 0.8107, 0.1431, 0.7594, 0.1738, 0.3773, 0.8269, 0.3085, 0.8396, 0.3032, 0.7709, 0.3461, 0.7792, 0.427, 0.9001, 0.3243, 0.937, 0.3085, 0.8396, 0.3773, 0.8269, 0.3243, 0.937, 0.2062, 0.9277, 0.2331, 0.8254, 0.3085, 0.8396, 0.317, 0.4718, 0.239, 0.4629, 0.2144, 0.3754, 0.3271, 0.3754, 0.3052, 0.5466, 0.249, 0.5313, 0.239, 0.4629, 0.317, 0.4718, 0.249, 0.5313, 0.2018, 0.5241, 0.1684, 0.4795, 0.239, 0.4629, 0.4493, 0.6941, 0.4562, 0.6112, 0.5493, 0.5846, 0.5501, 0.7064, 0.3748, 0.6814, 0.3879, 0.6233, 0.4562, 0.6112, 0.4493, 0.6941, 0.3879, 0.6233, 0.3945, 0.5763, 0.4398, 0.5401, 0.4562, 0.6112, 0.1103, 0.7476, 0.09253, 0.6802, 0.162, 0.6768, 0.1577, 0.7205, 0.03783, 0.7893, 0.0, 0.6954, 0.09253, 0.6802, 0.1103, 0.7476, 0.0, 0.6954, 0.0003865, 0.5899, 0.09778, 0.6053, 0.09253, 0.6802, 0.8557, 0.2074, 0.9102, 0.1652, 0.9501, 0.2086, 0.8922, 0.2574, 0.8299, 0.171, 0.8813, 0.1331, 0.9102, 0.1652, 0.8557, 0.2074, 0.8813, 0.1331, 0.9251, 0.08833, 0.9574, 0.1147, 0.9102, 0.1652, 0.04161, 0.11, 0.08422, 0.1553, 0.04634, 0.1969, 0.0, 0.146, 0.07228, 0.08613, 0.1097, 0.1271, 0.08422, 0.1553, 0.04161, 0.11, 0.1097, 0.1271, 0.1509, 0.1631, 0.1294, 0.1947, 0.08422, 0.1553, 0.6096, 0.3125, 0.5425, 0.3187, 0.538, 0.2769, 0.5997, 0.2693, 0.6241, 0.3707, 0.5484, 0.3754, 0.5425, 0.3187, 0.6096, 0.3125, 0.5484, 0.3754, 0.4798, 0.3685, 0.4787, 0.3165, 0.5425, 0.3187, 0.3546, 0.3028, 0.2929, 0.2837, 0.3032, 0.2467, 0.361, 0.2635, 0.347, 0.357, 0.2794, 0.3339, 0.2929, 0.2837, 0.3546, 0.3028, 0.2794, 0.3339, 0.2184, 0.3033, 0.2348, 0.2577, 0.2929, 0.2837, 0.2359, 0.6395, 0.2221, 0.6851, 0.162, 0.6768, 0.1729, 0.6218, 0.2778, 0.655, 0.2671, 0.6976, 0.2221, 0.6851, 0.2359, 0.6395, 0.2671, 0.6976, 0.2507, 0.7551, 0.1984, 0.7382, 0.2221, 0.6851, 0.249, 0.5313, 0.2461, 0.5923, 0.1869, 0.5665, 0.2018, 0.5241, 0.3052, 0.5466, 0.2906, 0.6102, 0.2461, 0.5923, 0.249, 0.5313, 0.2906, 0.6102, 0.2778, 0.655, 0.2359, 0.6395, 0.2461, 0.5923, 0.3559, 0.5634, 0.337, 0.6184, 0.2906, 0.6102, 0.3052, 0.5466, 0.3945, 0.5763, 0.3879, 0.6233, 0.337, 0.6184, 0.3559, 0.5634, 0.3879, 0.6233, 0.3748, 0.6814, 0.3216, 0.6689, 0.337, 0.6184, 0.3216, 0.6689, 0.31, 0.7183, 0.2671, 0.6976, 0.2778, 0.655, 0.3748, 0.6814, 0.3602, 0.7377, 0.31, 0.7183, 0.3216, 0.6689, 0.3602, 0.7377, 0.3461, 0.7792, 0.3032, 0.7709, 0.31, 0.7183, 0.4398, 0.5401, 0.388, 0.4964, 0.4298, 0.4114, 0.5074, 0.4809, 0.3945, 0.5763, 0.3559, 0.5634, 0.388, 0.4964, 0.4398, 0.5401, 0.3559, 0.5634, 0.3052, 0.5466, 0.317, 0.4718, 0.388, 0.4964, 0.09778, 0.6053, 0.1229, 0.5338, 0.1869, 0.5665, 0.1729, 0.6218, 0.0003865, 0.5899, 0.04099, 0.4913, 0.1229, 0.5338, 0.09778, 0.6053, 0.04099, 0.4913, 0.1136, 0.4155, 0.1684, 0.4795, 0.1229, 0.5338, 0.3773, 0.8269, 0.4216, 0.7707, 0.5082, 0.8215, 0.427, 0.9001, 0.3461, 0.7792, 0.3602, 0.7377, 0.4216, 0.7707, 0.3773, 0.8269, 0.3602, 0.7377, 0.3748, 0.6814, 0.4493, 0.6941, 0.4216, 0.7707, 0.2331, 0.8254, 0.1631, 0.795, 0.1984, 0.7382, 0.2507, 0.7551, 0.2062, 0.9277, 0.1069, 0.8689, 0.1631, 0.795, 0.2331, 0.8254, 0.1069, 0.8689, 0.03783, 0.7893, 0.1103, 0.7476, 0.1631, 0.795, 0.2047, 0.08722, 0.1926, 0.1048, 0.155, 0.07521, 0.1667, 0.0594, 0.5578, 0.496, 0.5501, 0.4444, 0.5912, 0.4079, 0.6351, 0.3756, 0.6879, 0.3754, 0.7407, 0.3805, 0.7712, 0.4249, 0.8031, 0.4658, 0.8006, 0.5174, 0.8015, 0.5699, 0.7614, 0.6033, 0.7211, 0.6343, 0.6688, 0.6343, 0.6143, 0.6302, 0.5881, 0.585, 0.5561, 0.5458])
me_cube_002.materials.append(mat_murkplode_base)
me_cube_002.materials.append(mat_murkplode_hull)
me_cube_002.materials.append(mat_murkplode_ring)
me_cube_002.use_remesh_preserve_volume = False
me_cube_002.use_remesh_preserve_attributes = False
me_cube_002.use_mirror_vertex_groups = False
me_cube_002.update()
me_cube = bpy.data.meshes.new('Cube')
me_cube.from_pydata([(0.4285, 0.5081, 0.3403), (0.432, -0.4434, 0.3263), (-0.4276, -0.4613, 0.3249), (-0.5218, 0.4572, 0.3326), (0.215, 0.237, 1.068), (0.217, -0.2265, 1.065), (-0.2577, -0.2392, 1.044), (-0.2729, 0.2389, 1.047), (-0.4261, 0.377, 0.5945), (-0.3718, -0.3774, 0.5892), (0.3476, -0.3587, 0.603), (0.3447, 0.3971, 0.6107), (-0.03086, 0.46, 0.3614), (0.005724, -0.4138, 0.354), (-0.01437, -0.2332, 0.8942), (-0.02112, 0.2403, 0.8954), (-0.02716, 0.4551, 0.5924), (-0.002012, -0.4241, 0.5877), (0.4092, 0.009447, 0.5909), (-0.474, 0.002331, 0.5647), (-0.2737, 0.001297, 0.8736), (0.2179, 0.002789, 0.9036), (-0.01374, 0.01981, -0.01272), (0.3333, 0.02119, 0.0615), (-0.4565, 0.001259, 0.3436), (0.4031, 0.01589, 0.3542), (0.1077, -0.2223, 0.8924), (0.1047, 0.2317, 0.8931), (0.1958, 0.4565, 0.5935), (0.2034, -0.4143, 0.5867), (0.2059, 0.4764, 0.3606), (0.2166, -0.4142, 0.3501), (-0.2783, 0.4422, 0.3576), (-0.2077, -0.4224, 0.3513), (-0.1402, -0.2295, 0.8811), (-0.1515, 0.2325, 0.8824), (-0.2608, 0.4382, 0.5855), (-0.2121, -0.4257, 0.581), (-0.3732, 0.003355, 0.0609), (0.4023, 0.2618, 0.3568), (0.01017, -0.336, 0.06272), (-0.4311, -0.2348, 0.342), (0.2089, 0.1253, 0.8965), (0.4008, 0.2362, 0.5922), (-0.0277, 0.3898, 0.0704), (0.5271, -0.5381, 0.04868), (-0.4902, -0.5563, 0.05796), (-0.626, 0.5428, 0.06789), (0.5231, 0.626, 0.0688), (-0.4808, 0.2258, 0.5686), (-0.2686, 0.1277, 0.8715), (-0.4797, 0.234, 0.3469), (-0.4477, -0.2245, 0.5644), (-0.2605, -0.126, 0.8704), (0.403, -0.2102, 0.5869), (0.2095, -0.1185, 0.8948), (0.4043, -0.2205, 0.349), (-0.206, -0.4236, 0.0626), (-0.4208, -0.2478, 0.0581), (-0.4824, 0.2449, 0.06338), (-0.2935, 0.448, 0.06999), (0.2224, 0.4944, 0.07014), (0.4105, 0.2873, 0.06488), (0.4122, -0.2327, 0.05519), (0.2357, -0.4172, 0.05697), (-0.3366, 0.2985, 0.9076), (0.2723, -0.2804, 0.9278), (0.2704, 0.298, 0.9303), (-0.3119, -0.2987, 0.9048), (-0.007274, -0.3581, 0.7586), (-0.01914, 0.3712, 0.7595), (-0.4184, 0.002377, 0.7273), (0.3426, 0.003535, 0.7643), (0.1622, -0.3457, 0.7581), (0.1582, 0.3649, 0.7598), (-0.183, -0.3583, 0.7465), (-0.2059, 0.3622, 0.7481), (0.3342, 0.1796, 0.7616), (-0.4124, 0.1835, 0.7284), (0.3358, -0.1687, 0.7595), (-0.3966, -0.1815, 0.7258), (0.3921, -0.1983, 0.6733), (-0.4742, 0.2172, 0.645), (0.39, 0.2178, 0.6768), (-0.2098, -0.4149, 0.6622), (0.1929, -0.4016, 0.6723), (0.3995, 0.007057, 0.6769), (-0.4761, 0.003824, 0.6414), (-0.005291, -0.4144, 0.6718), (-0.2444, 0.4247, 0.6654), (0.187, 0.4332, 0.6763), (-0.02323, 0.4376, 0.6745), (-0.3777, -0.3708, 0.6471), (0.3396, 0.3793, 0.6744), (0.3424, -0.3497, 0.6693), (-0.417, 0.3725, 0.6515), (-0.4506, -0.2127, 0.6415), (-0.1617, -0.1373, 0.8855), (-0.2053, 0.0008988, 0.8936), (-0.1687, 0.1402, 0.8878), (-0.01949, -0.1768, 0.9183), (-0.02523, 0.1874, 0.9247), (0.1639, 0.002797, 0.9341), (0.1191, -0.1339, 0.9048), (0.1181, 0.1425, 0.9088), (-0.1821, 0.06791, 0.9008), (-0.1793, -0.06625, 0.9006), (-0.09071, -0.1542, 0.9137), (-0.09837, 0.1621, 0.9154), (0.04874, -0.1519, 0.9212), (0.04737, 0.1665, 0.922), (0.1383, -0.06644, 0.9316), (0.138, 0.07235, 0.9338), (-0.4285, 0.3787, 1.195), (0.3697, -0.3802, 1.222), (0.3671, 0.378, 1.225), (-0.3961, -0.4042, 1.191), (0.2612, -0.4023, 0.9541), (0.257, 0.4116, 0.9572), (-0.2779, -0.4201, 0.9356), (-0.3093, 0.4081, 0.9384), (0.389, 0.2723, 0.9581), (-0.4624, 0.2738, 0.9242), (0.3912, -0.2697, 0.955), (-0.4369, -0.2879, 0.9207), (0.4294, -0.3001, 0.8487), (-0.5054, 0.3068, 0.8195), (0.4268, 0.3089, 0.8531), (-0.3064, -0.459, 0.8301), (0.2921, -0.4401, 0.8479), (-0.3457, 0.4494, 0.8339), (0.2871, 0.4568, 0.8525), (-0.4259, -0.4375, 0.8141), (0.3985, 0.4246, 0.8454), (0.4017, -0.4133, 0.8396), (-0.4711, 0.4168, 0.8192), (-0.4731, -0.3196, 0.8152)], [], [(31, 13, 40, 64), (36, 32, 3, 8), (79, 55, 5, 66), (75, 34, 6, 68), (78, 50, 7, 65), (51, 49, 8, 3), (56, 54, 10, 1), (89, 36, 8, 95), (33, 37, 9, 2), (41, 24, 38, 58), (28, 30, 12, 16), (73, 26, 14, 69), (90, 28, 16, 91), (31, 29, 17, 13), (61, 48, 22), (77, 42, 21, 72), (41, 52, 19, 24), (39, 25, 23, 62), (39, 43, 18, 25), (80, 53, 20, 71), (11, 0, 30, 28), (66, 5, 26, 73), (93, 11, 28, 90), (1, 10, 29, 31), (16, 12, 32, 36), (69, 14, 34, 75), (91, 16, 36, 89), (13, 17, 37, 33), (47, 22, 59), (71, 20, 50, 78), (32, 12, 44, 60), (72, 21, 55, 79), (67, 4, 42, 77), (0, 11, 43, 39), (63, 45, 22), (24, 19, 49, 51), (25, 18, 54, 56), (2, 9, 52, 41), (68, 6, 53, 80), (46, 22, 57), (56, 1, 45, 63), (33, 2, 46, 57), (51, 3, 47, 59), (30, 0, 48, 61), (64, 40, 22), (62, 23, 22), (44, 22, 60), (38, 22, 58), (13, 33, 57, 40), (22, 40, 57), (22, 46, 58), (2, 41, 58, 46), (22, 38, 59), (24, 51, 59, 38), (22, 47, 60), (3, 32, 60, 47), (12, 30, 61, 44), (44, 61, 22), (48, 62, 22), (0, 39, 62, 48), (25, 56, 63, 23), (23, 63, 22), (1, 31, 64, 45), (45, 64, 22), (132, 136, 96, 92), (89, 95, 135, 130), (68, 80, 124, 116), (35, 76, 65, 7), (85, 73, 69, 88), (27, 74, 70, 15), (83, 77, 72, 86), (96, 80, 71, 87), (128, 132, 92, 84), (4, 67, 74, 27), (88, 69, 75, 84), (15, 70, 76, 35), (87, 71, 78, 82), (86, 72, 79, 81), (90, 74, 118, 131), (115, 118, 74, 67), (74, 90, 91, 70), (49, 82, 95, 8), (52, 96, 87, 19), (17, 88, 84, 37), (18, 86, 81, 54), (37, 84, 92, 9), (11, 93, 83, 43), (67, 77, 121, 115), (70, 91, 89, 76), (10, 94, 85, 29), (29, 85, 88, 17), (19, 87, 82, 49), (82, 78, 122, 126), (54, 81, 94, 10), (9, 92, 96, 52), (43, 83, 86, 18), (7, 50, 35), (34, 97, 53), (98, 105, 99, 50, 20), (97, 106, 98, 20, 53), (99, 108, 101, 15, 35), (14, 100, 107, 97, 34), (101, 110, 104, 27, 15), (26, 103, 109, 100, 14), (55, 21, 102, 111, 103), (42, 4, 27), (5, 55, 26), (21, 42, 104, 112, 102), (104, 42, 27), (55, 103, 26), (6, 34, 53), (50, 99, 35), (99, 105, 98, 106, 97, 107, 100, 109, 103, 111, 102, 112, 104, 110, 101, 108), (125, 123, 114, 134), (128, 119, 116, 132), (126, 122, 113, 135), (134, 114, 117, 129), (133, 115, 121, 127), (132, 116, 124, 136), (120, 130, 135, 113), (115, 133, 131, 118), (79, 66, 114, 123), (125, 134, 94, 81), (81, 79, 123, 125), (93, 90, 131, 133), (136, 124, 80, 96), (75, 68, 116, 119), (130, 120, 76, 89), (126, 135, 95, 82), (127, 121, 77, 83), (78, 65, 113, 122), (129, 117, 73, 85), (134, 129, 85, 94), (84, 75, 119, 128), (66, 73, 117, 114), (133, 127, 83, 93), (120, 113, 65, 76)])
me_cube.polygons.foreach_set('use_smooth', [True] * 137)
me_cube.polygons.foreach_set('material_index', [0, 0, 0, 0, 0, 0, 0, 0, 0, 0, 0, 0, 0, 0, 0, 0, 0, 0, 0, 0, 0, 0, 0, 0, 0, 0, 0, 0, 0, 0, 0, 0, 0, 0, 0, 0, 0, 0, 0, 0, 0, 0, 0, 0, 0, 0, 0, 0, 0, 0, 0, 0, 0, 0, 0, 0, 0, 0, 0, 0, 0, 0, 0, 0, 2, 2, 2, 0, 0, 0, 0, 0, 2, 0, 0, 0, 0, 0, 2, 2, 0, 0, 0, 0, 0, 0, 0, 2, 0, 0, 0, 0, 2, 0, 0, 0, 0, 2, 2, 2, 2, 2, 2, 2, 2, 0, 0, 2, 2, 2, 0, 2, 1, 2, 2, 2, 2, 2, 2, 2, 2, 2, 2, 2, 2, 2, 2, 2, 2, 2, 2, 2, 2, 2, 2, 2, 2])
_uv = me_cube.uv_layers.new(name='UVMap')
_uv.uv.foreach_set('vector', [0.3112, 0.1717, 0.2386, 0.2091, 0.1802, 0.1075, 0.2664, 0.06205, 0.281, 0.5534, 0.2662, 0.6224, 0.1775, 0.6152, 0.2347, 0.538, 0.4094, 0.3599, 0.3805, 0.3867, 0.3535, 0.3861, 0.3611, 0.3573, 0.2557, 0.3425, 0.2813, 0.3685, 0.2749, 0.3966, 0.2548, 0.3846, 0.2339, 0.4756, 0.2604, 0.4518, 0.2865, 0.457, 0.2746, 0.4763, 0.1428, 0.5407, 0.2025, 0.5054, 0.2347, 0.538, 0.1775, 0.6152, 0.5462, 0.307, 0.4588, 0.3255, 0.4314, 0.2668, 0.5476, 0.214, 0.2868, 0.5331, 0.281, 0.5534, 0.2347, 0.538, 0.2439, 0.5257, 0.1743, 0.2533, 0.2219, 0.3108, 0.1904, 0.3468, 0.1079, 0.3024, 0.107, 0.3847, 0.115, 0.4656, 0.006029, 0.4831, 0.0, 0.3798, 0.4008, 0.5335, 0.4325, 0.602, 0.3516, 0.6204, 0.3427, 0.5495, 0.333, 0.3172, 0.3245, 0.3585, 0.3027, 0.3628, 0.2921, 0.3257, 0.3901, 0.513, 0.4008, 0.5335, 0.3427, 0.5495, 0.3401, 0.529, 0.3112, 0.1717, 0.3372, 0.2564, 0.2739, 0.2792, 0.2386, 0.2091, 0.9696, 0.2412, 1.0, 0.3299, 0.8373, 0.164, 0.4197, 0.4367, 0.3884, 0.4237, 0.3862, 0.405, 0.4205, 0.3987, 0.107, 0.3847, 0.175, 0.3928, 0.1801, 0.4521, 0.115, 0.4656, 0.5351, 0.4871, 0.5481, 0.3976, 0.6662, 0.4078, 0.6444, 0.5225, 0.5351, 0.4871, 0.4631, 0.4598, 0.4689, 0.3953, 0.5481, 0.3976, 0.2171, 0.4049, 0.2521, 0.4135, 0.2548, 0.4332, 0.2197, 0.4423, 0.4397, 0.5047, 0.5136, 0.5783, 0.4325, 0.602, 0.4008, 0.5335, 0.3611, 0.3573, 0.3487, 0.387, 0.3245, 0.3585, 0.333, 0.3172, 0.4268, 0.4911, 0.4397, 0.5047, 0.4008, 0.5335, 0.3901, 0.513, 0.3876, 0.1263, 0.3998, 0.2507, 0.3372, 0.2564, 0.3112, 0.1717, 0.3427, 0.5495, 0.3516, 0.6204, 0.2662, 0.6224, 0.281, 0.5534, 0.2921, 0.3257, 0.3027, 0.3628, 0.2813, 0.3685, 0.2557, 0.3425, 0.3401, 0.529, 0.3427, 0.5495, 0.281, 0.5534, 0.2868, 0.5331, 0.2386, 0.2091, 0.2739, 0.2792, 0.2219, 0.3108, 0.1743, 0.2533, 1.0, 0.0, 0.8373, 0.164, 0.9119, 0.03384, 0.2197, 0.4423, 0.2548, 0.4332, 0.2604, 0.4518, 0.2339, 0.4756, 0.2662, 0.6224, 0.3516, 0.6204, 0.3635, 0.7338, 0.2503, 0.7313, 0.4205, 0.3987, 0.3862, 0.405, 0.3805, 0.3867, 0.4094, 0.3599, 0.3812, 0.4515, 0.3676, 0.4351, 0.3884, 0.4237, 0.4197, 0.4367, 0.5136, 0.5783, 0.4397, 0.5047, 0.4631, 0.4598, 0.5351, 0.4871, 0.757, 0.2819, 0.6675, 0.3077, 0.8373, 0.164, 0.115, 0.4656, 0.1801, 0.4521, 0.2025, 0.5054, 0.1428, 0.5407, 0.5481, 0.3976, 0.4689, 0.3953, 0.4588, 0.3255, 0.5462, 0.307, 0.1079, 0.3024, 0.1904, 0.3468, 0.175, 0.3928, 0.107, 0.3847, 0.2548, 0.3846, 0.2749, 0.3966, 0.2521, 0.4135, 0.2171, 0.4049, 0.6836, 0.01468, 0.8373, 0.164, 0.7138, 0.09896, 0.5462, 0.307, 0.5476, 0.214, 0.665, 0.1594, 0.6662, 0.2964, 0.1743, 0.2533, 0.1079, 0.3024, 0.007024, 0.2509, 0.1049, 0.1664, 0.1428, 0.5407, 0.1775, 0.6152, 0.1079, 0.7094, 0.04394, 0.5867, 0.4325, 0.602, 0.5136, 0.5783, 0.6022, 0.6655, 0.4725, 0.7075, 0.706, 0.2254, 0.7333, 0.1626, 0.8373, 0.164, 0.9055, 0.2919, 0.831, 0.2651, 0.8373, 0.164, 0.9456, 0.1677, 0.8373, 0.164, 0.9671, 0.09305, 0.8406, 0.05921, 0.8373, 0.164, 0.77, 0.04066, 0.2386, 0.2091, 0.1743, 0.2533, 0.1049, 0.1664, 0.1802, 0.1075, 0.8373, 0.164, 0.7333, 0.1626, 0.7138, 0.09896, 0.8373, 0.164, 0.6836, 0.01468, 0.77, 0.04066, 0.1079, 0.3024, 0.107, 0.3847, 0.0, 0.3798, 0.007024, 0.2509, 0.8373, 0.164, 0.8406, 0.05921, 0.9119, 0.03384, 0.115, 0.4656, 0.1428, 0.5407, 0.04394, 0.5867, 0.006029, 0.4831, 0.8373, 0.164, 1.0, 0.0, 0.9671, 0.09305, 0.1775, 0.6152, 0.2662, 0.6224, 0.2503, 0.7313, 0.1079, 0.7094, 0.3516, 0.6204, 0.4325, 0.602, 0.4725, 0.7075, 0.3635, 0.7338, 0.9456, 0.1677, 0.9696, 0.2412, 0.8373, 0.164, 1.0, 0.3299, 0.9055, 0.2919, 0.8373, 0.164, 0.5136, 0.5783, 0.5351, 0.4871, 0.6444, 0.5225, 0.6022, 0.6655, 0.5481, 0.3976, 0.5462, 0.307, 0.6662, 0.2964, 0.6662, 0.4078, 0.831, 0.2651, 0.757, 0.2819, 0.8373, 0.164, 0.3876, 0.1263, 0.3112, 0.1717, 0.2664, 0.06205, 0.3801, 0.0, 0.6662, 0.3062, 0.706, 0.2254, 0.8373, 0.164, 0.229, 0.3693, 0.2258, 0.3787, 0.1946, 0.397, 0.2034, 0.3554, 0.2868, 0.5331, 0.2439, 0.5257, 0.2591, 0.5007, 0.2687, 0.503, 0.2548, 0.3846, 0.2171, 0.4049, 0.2349, 0.3808, 0.2377, 0.3742, 0.3056, 0.4758, 0.2969, 0.5099, 0.2746, 0.4763, 0.2865, 0.457, 0.3408, 0.2862, 0.333, 0.3172, 0.2921, 0.3257, 0.2829, 0.3013, 0.3472, 0.4611, 0.3717, 0.4928, 0.3362, 0.505, 0.3269, 0.4689, 0.4415, 0.4504, 0.4197, 0.4367, 0.4205, 0.3987, 0.4454, 0.3964, 0.1946, 0.397, 0.2171, 0.4049, 0.2197, 0.4423, 0.1982, 0.4482, 0.2356, 0.3634, 0.229, 0.3693, 0.2034, 0.3554, 0.2357, 0.3272, 0.3676, 0.4351, 0.3812, 0.4515, 0.3717, 0.4928, 0.3472, 0.4611, 0.2829, 0.3013, 0.2921, 0.3257, 0.2557, 0.3425, 0.2357, 0.3272, 0.3269, 0.4689, 0.3362, 0.505, 0.2969, 0.5099, 0.3056, 0.4758, 0.1982, 0.4482, 0.2197, 0.4423, 0.2339, 0.4756, 0.2181, 0.4944, 0.4454, 0.3964, 0.4205, 0.3987, 0.4094, 0.3599, 0.4317, 0.3379, 0.3901, 0.513, 0.3717, 0.4928, 0.3914, 0.4676, 0.3962, 0.4754, 0.3963, 0.4635, 0.3914, 0.4676, 0.3717, 0.4928, 0.3812, 0.4515, 0.3717, 0.4928, 0.3901, 0.513, 0.3401, 0.529, 0.3362, 0.505, 0.2025, 0.5054, 0.2181, 0.4944, 0.2439, 0.5257, 0.2347, 0.538, 0.175, 0.3928, 0.1946, 0.397, 0.1982, 0.4482, 0.1801, 0.4521, 0.2739, 0.2792, 0.2829, 0.3013, 0.2357, 0.3272, 0.2219, 0.3108, 0.4689, 0.3953, 0.4454, 0.3964, 0.4317, 0.3379, 0.4588, 0.3255, 0.2219, 0.3108, 0.2357, 0.3272, 0.2034, 0.3554, 0.1904, 0.3468, 0.4397, 0.5047, 0.4268, 0.4911, 0.4415, 0.4504, 0.4631, 0.4598, 0.3812, 0.4515, 0.4197, 0.4367, 0.3993, 0.4585, 0.3963, 0.4635, 0.3362, 0.505, 0.3401, 0.529, 0.2868, 0.5331, 0.2969, 0.5099, 0.3998, 0.2507, 0.4046, 0.2797, 0.3408, 0.2862, 0.3372, 0.2564, 0.3372, 0.2564, 0.3408, 0.2862, 0.2829, 0.3013, 0.2739, 0.2792, 0.1801, 0.4521, 0.1982, 0.4482, 0.2181, 0.4944, 0.2025, 0.5054, 0.2181, 0.4944, 0.2339, 0.4756, 0.2595, 0.4884, 0.2526, 0.4945, 0.4588, 0.3255, 0.4317, 0.3379, 0.4046, 0.2797, 0.4314, 0.2668, 0.1904, 0.3468, 0.2034, 0.3554, 0.1946, 0.397, 0.175, 0.3928, 0.4631, 0.4598, 0.4415, 0.4504, 0.4454, 0.3964, 0.4689, 0.3953, 0.6662, 0.3299, 0.6855, 0.3865, 0.719, 0.3559, 0.7212, 0.4927, 0.7161, 0.4636, 0.6865, 0.4593, 0.7042, 0.4229, 0.7113, 0.4039, 0.7147, 0.3827, 0.6855, 0.3865, 0.6837, 0.4226, 0.7161, 0.4636, 0.7118, 0.4423, 0.7042, 0.4229, 0.6837, 0.4226, 0.6865, 0.4593, 0.7147, 0.3827, 0.7387, 0.3768, 0.7549, 0.3688, 0.7558, 0.3521, 0.719, 0.3559, 0.758, 0.4949, 0.7567, 0.4777, 0.7374, 0.4715, 0.7161, 0.4636, 0.7212, 0.4927, 0.7549, 0.3688, 0.7753, 0.375, 0.796, 0.3834, 0.793, 0.3556, 0.7558, 0.3521, 0.7934, 0.4903, 0.7956, 0.4628, 0.7752, 0.4704, 0.7567, 0.4777, 0.758, 0.4949, 0.8222, 0.4581, 0.8246, 0.4236, 0.8072, 0.4234, 0.8007, 0.4425, 0.7956, 0.4628, 0.8227, 0.3886, 0.8507, 0.3346, 0.793, 0.3556, 0.8506, 0.511, 0.8222, 0.4581, 0.7934, 0.4903, 0.8246, 0.4236, 0.8227, 0.3886, 0.796, 0.3834, 0.8009, 0.4041, 0.8072, 0.4234, 0.796, 0.3834, 0.8227, 0.3886, 0.793, 0.3556, 0.8222, 0.4581, 0.7956, 0.4628, 0.7934, 0.4903, 0.6662, 0.5185, 0.7212, 0.4927, 0.6865, 0.4593, 0.6855, 0.3865, 0.7147, 0.3827, 0.719, 0.3559, 0.7147, 0.3827, 0.7113, 0.4039, 0.7042, 0.4229, 0.7118, 0.4423, 0.7161, 0.4636, 0.7374, 0.4715, 0.7567, 0.4777, 0.7752, 0.4704, 0.7956, 0.4628, 0.8007, 0.4425, 0.8072, 0.4234, 0.8009, 0.4041, 0.796, 0.3834, 0.7753, 0.375, 0.7549, 0.3688, 0.7387, 0.3768, 0.385, 0.3348, 0.3773, 0.342, 0.3718, 0.3378, 0.3775, 0.3273, 0.2356, 0.3634, 0.2415, 0.3694, 0.2377, 0.3742, 0.229, 0.3693, 0.2526, 0.4945, 0.2595, 0.4884, 0.2648, 0.4922, 0.2591, 0.5007, 0.3775, 0.3273, 0.3718, 0.3378, 0.3655, 0.3352, 0.3676, 0.325, 0.4035, 0.4702, 0.3963, 0.4635, 0.3993, 0.4585, 0.4071, 0.4622, 0.229, 0.3693, 0.2377, 0.3742, 0.2349, 0.3808, 0.2258, 0.3787, 0.2712, 0.4944, 0.2687, 0.503, 0.2591, 0.5007, 0.2648, 0.4922, 0.3963, 0.4635, 0.4035, 0.4702, 0.3962, 0.4754, 0.3914, 0.4676, 0.4094, 0.3599, 0.3611, 0.3573, 0.3718, 0.3378, 0.3773, 0.342, 0.385, 0.3348, 0.3775, 0.3273, 0.4046, 0.2797, 0.4317, 0.3379, 0.4317, 0.3379, 0.4094, 0.3599, 0.3773, 0.342, 0.385, 0.3348, 0.4268, 0.4911, 0.3901, 0.513, 0.3962, 0.4754, 0.4035, 0.4702, 0.2258, 0.3787, 0.2349, 0.3808, 0.2171, 0.4049, 0.1946, 0.397, 0.2557, 0.3425, 0.2548, 0.3846, 0.2377, 0.3742, 0.2415, 0.3694, 0.2687, 0.503, 0.2712, 0.4944, 0.2969, 0.5099, 0.2868, 0.5331, 0.2526, 0.4945, 0.2591, 0.5007, 0.2439, 0.5257, 0.2181, 0.4944, 0.4071, 0.4622, 0.3993, 0.4585, 0.4197, 0.4367, 0.4415, 0.4504, 0.2339, 0.4756, 0.2746, 0.4763, 0.2648, 0.4922, 0.2595, 0.4884, 0.3676, 0.325, 0.3655, 0.3352, 0.333, 0.3172, 0.3408, 0.2862, 0.3775, 0.3273, 0.3676, 0.325, 0.3408, 0.2862, 0.4046, 0.2797, 0.2357, 0.3272, 0.2557, 0.3425, 0.2415, 0.3694, 0.2356, 0.3634, 0.3611, 0.3573, 0.333, 0.3172, 0.3655, 0.3352, 0.3718, 0.3378, 0.4035, 0.4702, 0.4071, 0.4622, 0.4415, 0.4504, 0.4268, 0.4911, 0.2712, 0.4944, 0.2648, 0.4922, 0.2746, 0.4763, 0.2969, 0.5099])
me_cube.materials.append(mat_murkplode_base)
me_cube.materials.append(mat_murkplode_hull)
me_cube.materials.append(mat_murkplode_ring)
me_cube.use_remesh_preserve_volume = False
me_cube.use_remesh_preserve_attributes = False
me_cube.use_mirror_vertex_groups = False
me_cube.update()

# ---- objects
ob_murkplode_001 = bpy.data.objects.new('Murkplode.001', me_cube_001)
ob_murkplodepod = bpy.data.objects.new('MurkplodePod', me_cube_002)
ob_murkplode = bpy.data.objects.new('Murkplode', me_cube)

# ---- transforms, parenting, visibility, modifiers, constraints
ob_murkplode_001.location = (3.0, 0.0, 0.0)
ob_murkplode_001.lock_rotations_4d = False
ob_murkplode_001.empty_display_type = 'ARROWS'
ob_murkplode_001.lineart.crease_threshold = 0.0
_m = ob_murkplode_001.modifiers.new('Auto Smooth', 'NODES')
_m.node_group = ng_auto_smooth
_gi = [s.identifier for s in ng_auto_smooth.interface.items_tree if s.item_type == 'SOCKET' and s.in_out == 'INPUT']
_m[_gi[1]] = 0.7854  # Angle
ob_murkplodepod.location = (0.0, 0.0, 1.0)
ob_murkplodepod.lock_rotations_4d = False
ob_murkplodepod.empty_display_type = 'ARROWS'
ob_murkplodepod.lineart.crease_threshold = 0.0
_m = ob_murkplodepod.modifiers.new('Auto Smooth', 'NODES')
_m.node_group = ng_auto_smooth
_gi = [s.identifier for s in ng_auto_smooth.interface.items_tree if s.item_type == 'SOCKET' and s.in_out == 'INPUT']
_m[_gi[1]] = 0.7854  # Angle
ob_murkplode.location = (0.0, 0.0, 0.0)
ob_murkplode.lock_rotations_4d = False
ob_murkplode.empty_display_type = 'ARROWS'
ob_murkplode.lineart.crease_threshold = 0.0
_m = ob_murkplode.modifiers.new('Auto Smooth', 'NODES')
_m.node_group = ng_auto_smooth
_gi = [s.identifier for s in ng_auto_smooth.interface.items_tree if s.item_type == 'SOCKET' and s.in_out == 'INPUT']
_m[_gi[1]] = 0.7854  # Angle

# ---- collection membership
col_collection_1.objects.link(ob_murkplode_001)
col_collection_1.objects.link(ob_murkplodepod)
col_collection_1.objects.link(ob_murkplode)

# ---- scene / render settings (as saved in the file)
scene.frame_start = 1; scene.frame_end = 250; scene.frame_set(1)
scene.render.engine = 'BLENDER_EEVEE_NEXT'
scene.render.image_settings.color_mode = 'RGB'
scene.render.image_settings.compression = 90
scene.render.resolution_percentage = 50
scene.render.dither_intensity = 0.0
scene.render.bake_margin = 2
scene.render.bake_bias = 0.0
scene.cycles.use_denoising = False
scene.cycles.samples = 10
scene.cycles.sampling_pattern = 'TABULATED_SOBOL'
scene.cycles.light_sampling_threshold = 0.0
scene.cycles.use_adaptive_sampling = False
scene.cycles.use_light_tree = False
scene.cycles.blur_glossy = 0.0
scene.cycles.volume_bounces = 1
scene.cycles.pixel_filter_type = 'GAUSSIAN'
scene.cycles.sample_clamp_indirect = 0.0
scene.view_settings.view_transform = 'Standard'
bpy.context.view_layer.update()

# ---- added for rendering (the .blend has no active camera and no usable light): camera, sun
cam_auto = bpy.data.cameras.new('AutoCamera')
cam_auto.lens = 50.0
cam_auto.sensor_width = 36.0
cam_auto.clip_end = 1000.0
ob_auto_camera = bpy.data.objects.new('AutoCamera', cam_auto)
scene.collection.objects.link(ob_auto_camera)
ob_auto_camera.location = (5.75686, -5.1238, 4.16002)
ob_auto_camera.rotation_euler = (1.09748, -7.21219e-08, 0.694738)
scene.camera = ob_auto_camera
light_auto_sun = bpy.data.lights.new('AutoSun', 'SUN')
light_auto_sun.energy = 3.0
light_auto_sun.angle = 0.0523599
ob_auto_sun = bpy.data.objects.new('AutoSun', light_auto_sun)
scene.collection.objects.link(ob_auto_sun)
ob_auto_sun.rotation_euler = (0.872665, 0.174533, 0.523599)
bpy.context.view_layer.update()
